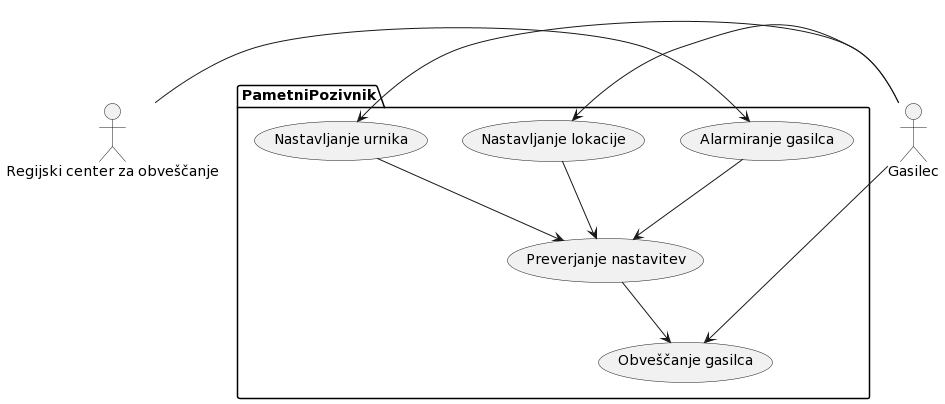

The diagram above was rendered by PlantUML. Its source (embedded in the PNG):
@startuml
' PAMETNI POZIVNIK - Use Case Diagram '

actor "Gasilec" as gasilec
actor "Regijski center za obveščanje" as reco

package PametniPozivnik {
usecase "Alarmiranje gasilca" as alarmiranje
usecase "Preverjanje nastavitev" as preverjanje
usecase "Obveščanje gasilca" as obvescanje
usecase "Nastavljanje lokacije" as nastavljanjeL
usecase "Nastavljanje urnika" as nastavljanjeU
}

reco -> alarmiranje
gasilec -> obvescanje
gasilec -> nastavljanjeL
gasilec -> nastavljanjeU

alarmiranje --> preverjanje
nastavljanjeU --> preverjanje
nastavljanjeL --> preverjanje
preverjanje --> obvescanje
@enduml